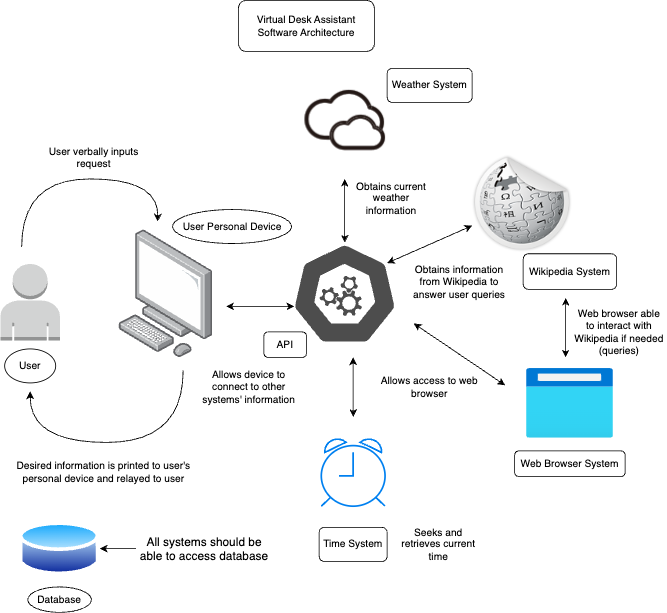

The diagram above was exported from draw.io. Its source (the exported page's mxGraphModel, read from the mxfile embedded in the PNG):
<mxGraphModel dx="1482" dy="786" grid="1" gridSize="10" guides="1" tooltips="1" connect="1" arrows="1" fold="1" page="1" pageScale="1" pageWidth="850" pageHeight="1100" math="0" shadow="0">
  <root>
    <mxCell id="0" />
    <mxCell id="1" parent="0" />
    <mxCell id="5D1Mhd5IY3BcEPZMqe_y-2" value="" style="image;points=[];aspect=fixed;html=1;align=center;shadow=0;dashed=0;image=img/lib/allied_telesis/computer_and_terminals/Personal_Computer.svg;" vertex="1" parent="1">
      <mxGeometry x="204.32" y="310" width="110.68" height="150" as="geometry" />
    </mxCell>
    <mxCell id="5D1Mhd5IY3BcEPZMqe_y-3" value="" style="outlineConnect=0;dashed=0;verticalLabelPosition=bottom;verticalAlign=top;align=center;html=1;shape=mxgraph.aws3.user;fillColor=#D2D3D3;gradientColor=none;" vertex="1" parent="1">
      <mxGeometry x="65" y="350" width="70" height="90" as="geometry" />
    </mxCell>
    <mxCell id="5D1Mhd5IY3BcEPZMqe_y-4" value="" style="aspect=fixed;sketch=0;html=1;dashed=0;whitespace=wrap;fillColor=#4D4D4D;strokeColor=#ffffff;points=[[0.005,0.63,0],[0.1,0.2,0],[0.9,0.2,0],[0.5,0,0],[0.995,0.63,0],[0.72,0.99,0],[0.5,1,0],[0.28,0.99,0]];shape=mxgraph.kubernetes.icon2;prIcon=api" vertex="1" parent="1">
      <mxGeometry x="407.5" y="325" width="125" height="120" as="geometry" />
    </mxCell>
    <mxCell id="5D1Mhd5IY3BcEPZMqe_y-5" value="" style="shape=image;html=1;verticalAlign=top;verticalLabelPosition=bottom;labelBackgroundColor=#ffffff;imageAspect=0;aspect=fixed;image=https://cdn2.iconfinder.com/data/icons/weather-color-2/500/weather-22-128.png" vertex="1" parent="1">
      <mxGeometry x="395" y="100" width="150" height="150" as="geometry" />
    </mxCell>
    <mxCell id="5D1Mhd5IY3BcEPZMqe_y-6" value="" style="shape=image;html=1;verticalAlign=top;verticalLabelPosition=bottom;labelBackgroundColor=#ffffff;imageAspect=0;aspect=fixed;image=https://cdn0.iconfinder.com/data/icons/socialize-part-3-icons-set/128/wikipedia.png" vertex="1" parent="1">
      <mxGeometry x="620" y="220" width="118" height="118" as="geometry" />
    </mxCell>
    <mxCell id="5D1Mhd5IY3BcEPZMqe_y-7" value="" style="html=1;verticalLabelPosition=bottom;align=center;labelBackgroundColor=#ffffff;verticalAlign=top;strokeWidth=2;strokeColor=#0080F0;shadow=0;dashed=0;shape=mxgraph.ios7.icons.alarm_clock;" vertex="1" parent="1">
      <mxGeometry x="442.5" y="555" width="75" height="80" as="geometry" />
    </mxCell>
    <mxCell id="5D1Mhd5IY3BcEPZMqe_y-12" value="" style="edgeStyle=orthogonalEdgeStyle;orthogonalLoop=1;jettySize=auto;html=1;rounded=0;curved=1;" edge="1" parent="1">
      <mxGeometry width="80" relative="1" as="geometry">
        <mxPoint x="90" y="330" as="sourcePoint" />
        <mxPoint x="250" y="300" as="targetPoint" />
        <Array as="points">
          <mxPoint x="90" y="250" />
          <mxPoint x="251" y="250" />
        </Array>
      </mxGeometry>
    </mxCell>
    <mxCell id="5D1Mhd5IY3BcEPZMqe_y-14" value="" style="edgeStyle=orthogonalEdgeStyle;orthogonalLoop=1;jettySize=auto;html=1;rounded=0;curved=1;" edge="1" parent="1">
      <mxGeometry width="80" relative="1" as="geometry">
        <mxPoint x="280" y="475" as="sourcePoint" />
        <mxPoint x="100" y="500" as="targetPoint" />
        <Array as="points">
          <mxPoint x="280" y="560" />
          <mxPoint x="100" y="560" />
        </Array>
      </mxGeometry>
    </mxCell>
    <mxCell id="5D1Mhd5IY3BcEPZMqe_y-18" value="" style="html=1;labelBackgroundColor=#ffffff;startArrow=classic;startFill=1;startSize=6;endArrow=classic;endFill=1;endSize=6;jettySize=auto;orthogonalLoop=1;strokeWidth=1;fontSize=14;rounded=0;entryX=0.5;entryY=1;entryDx=0;entryDy=0;" edge="1" parent="1" source="5D1Mhd5IY3BcEPZMqe_y-4" target="5D1Mhd5IY3BcEPZMqe_y-5">
      <mxGeometry width="60" height="60" relative="1" as="geometry">
        <mxPoint x="420" y="310" as="sourcePoint" />
        <mxPoint x="480" y="250" as="targetPoint" />
      </mxGeometry>
    </mxCell>
    <mxCell id="5D1Mhd5IY3BcEPZMqe_y-19" value="" style="html=1;labelBackgroundColor=#ffffff;startArrow=classic;startFill=1;startSize=6;endArrow=classic;endFill=1;endSize=6;jettySize=auto;orthogonalLoop=1;strokeWidth=1;fontSize=14;rounded=0;exitX=0.9;exitY=0.2;exitDx=0;exitDy=0;exitPerimeter=0;" edge="1" parent="1" source="5D1Mhd5IY3BcEPZMqe_y-4" target="5D1Mhd5IY3BcEPZMqe_y-6">
      <mxGeometry width="60" height="60" relative="1" as="geometry">
        <mxPoint x="480" y="335" as="sourcePoint" />
        <mxPoint x="480" y="260" as="targetPoint" />
      </mxGeometry>
    </mxCell>
    <mxCell id="5D1Mhd5IY3BcEPZMqe_y-20" value="" style="html=1;labelBackgroundColor=#ffffff;startArrow=classic;startFill=1;startSize=6;endArrow=classic;endFill=1;endSize=6;jettySize=auto;orthogonalLoop=1;strokeWidth=1;fontSize=14;rounded=0;" edge="1" parent="1">
      <mxGeometry width="60" height="60" relative="1" as="geometry">
        <mxPoint x="551.25" y="419.9994117647059" as="sourcePoint" />
        <mxPoint x="658.75" y="492.72" as="targetPoint" />
      </mxGeometry>
    </mxCell>
    <mxCell id="5D1Mhd5IY3BcEPZMqe_y-22" value="" style="html=1;labelBackgroundColor=#ffffff;startArrow=classic;startFill=1;startSize=6;endArrow=classic;endFill=1;endSize=6;jettySize=auto;orthogonalLoop=1;strokeWidth=1;fontSize=14;rounded=0;exitX=0.1;exitY=0.625;exitDx=0;exitDy=0;exitPerimeter=0;" edge="1" parent="1">
      <mxGeometry width="60" height="60" relative="1" as="geometry">
        <mxPoint x="410.68" y="400" as="sourcePoint" />
        <mxPoint x="330.68" y="400" as="targetPoint" />
        <Array as="points">
          <mxPoint x="350.68" y="400" />
        </Array>
      </mxGeometry>
    </mxCell>
    <mxCell id="5D1Mhd5IY3BcEPZMqe_y-27" value="Weather System" style="rounded=1;whiteSpace=wrap;html=1;" vertex="1" parent="1">
      <mxGeometry x="520" y="120" width="100" height="40" as="geometry" />
    </mxCell>
    <mxCell id="5D1Mhd5IY3BcEPZMqe_y-28" value="Wikipedia System" style="rounded=1;whiteSpace=wrap;html=1;" vertex="1" parent="1">
      <mxGeometry x="680" y="338" width="110" height="42" as="geometry" />
    </mxCell>
    <mxCell id="5D1Mhd5IY3BcEPZMqe_y-29" value="Time System" style="rounded=1;whiteSpace=wrap;html=1;" vertex="1" parent="1">
      <mxGeometry x="440" y="660" width="80" height="40" as="geometry" />
    </mxCell>
    <mxCell id="5D1Mhd5IY3BcEPZMqe_y-32" value="User" style="ellipse;whiteSpace=wrap;html=1;" vertex="1" parent="1">
      <mxGeometry x="70" y="450" width="60" height="40" as="geometry" />
    </mxCell>
    <mxCell id="5D1Mhd5IY3BcEPZMqe_y-33" value="User Personal Device" style="ellipse;whiteSpace=wrap;html=1;" vertex="1" parent="1">
      <mxGeometry x="267.5" y="286" width="140" height="40" as="geometry" />
    </mxCell>
    <mxCell id="5D1Mhd5IY3BcEPZMqe_y-34" value="Virtual Desk Assistant&lt;br style=&quot;border-color: var(--border-color);&quot;&gt;Software Architecture" style="rounded=1;whiteSpace=wrap;html=1;" vertex="1" parent="1">
      <mxGeometry x="345" y="40" width="160" height="60" as="geometry" />
    </mxCell>
    <mxCell id="5D1Mhd5IY3BcEPZMqe_y-36" value="API" style="rounded=1;whiteSpace=wrap;html=1;" vertex="1" parent="1">
      <mxGeometry x="375" y="430" width="50" height="30" as="geometry" />
    </mxCell>
    <mxCell id="5D1Mhd5IY3BcEPZMqe_y-37" value="User verbally inputs request" style="text;html=1;align=center;verticalAlign=middle;whiteSpace=wrap;rounded=0;" vertex="1" parent="1">
      <mxGeometry x="120" y="210" width="110" height="30" as="geometry" />
    </mxCell>
    <mxCell id="5D1Mhd5IY3BcEPZMqe_y-39" value="Desired information is printed to user's personal device and relayed to user" style="text;html=1;align=center;verticalAlign=middle;whiteSpace=wrap;rounded=0;" vertex="1" parent="1">
      <mxGeometry x="80" y="580" width="212.5" height="30" as="geometry" />
    </mxCell>
    <mxCell id="5D1Mhd5IY3BcEPZMqe_y-40" value="" style="image;aspect=fixed;perimeter=ellipsePerimeter;html=1;align=center;shadow=0;dashed=0;spacingTop=3;image=img/lib/active_directory/database.svg;" vertex="1" parent="1">
      <mxGeometry x="87.30000000000001" y="650" width="94.59" height="70" as="geometry" />
    </mxCell>
    <mxCell id="5D1Mhd5IY3BcEPZMqe_y-42" value="" style="edgeStyle=orthogonalEdgeStyle;rounded=0;orthogonalLoop=1;jettySize=auto;html=1;" edge="1" parent="1" source="5D1Mhd5IY3BcEPZMqe_y-41" target="5D1Mhd5IY3BcEPZMqe_y-40">
      <mxGeometry relative="1" as="geometry" />
    </mxCell>
    <mxCell id="5D1Mhd5IY3BcEPZMqe_y-41" value="&lt;font style=&quot;font-size: 14px;&quot;&gt;All systems should be able to access database&lt;/font&gt;" style="text;html=1;align=center;verticalAlign=middle;whiteSpace=wrap;rounded=0;" vertex="1" parent="1">
      <mxGeometry x="224.60000000000002" y="670" width="160" height="30" as="geometry" />
    </mxCell>
    <mxCell id="5D1Mhd5IY3BcEPZMqe_y-43" value="Database" style="ellipse;whiteSpace=wrap;html=1;" vertex="1" parent="1">
      <mxGeometry x="97.10000000000002" y="730" width="75" height="30" as="geometry" />
    </mxCell>
    <mxCell id="5D1Mhd5IY3BcEPZMqe_y-44" value="Allows device to connect to other systems' information" style="text;html=1;align=center;verticalAlign=middle;whiteSpace=wrap;rounded=0;" vertex="1" parent="1">
      <mxGeometry x="299.8" y="470" width="115" height="50" as="geometry" />
    </mxCell>
    <mxCell id="5D1Mhd5IY3BcEPZMqe_y-45" value="Obtains current weather information" style="text;html=1;align=center;verticalAlign=middle;whiteSpace=wrap;rounded=0;" vertex="1" parent="1">
      <mxGeometry x="480" y="220" width="90" height="106" as="geometry" />
    </mxCell>
    <mxCell id="5D1Mhd5IY3BcEPZMqe_y-46" value="Obtains information from Wikipedia to answer user queries" style="text;html=1;align=center;verticalAlign=middle;whiteSpace=wrap;rounded=0;" vertex="1" parent="1">
      <mxGeometry x="540" y="356" width="130" height="30" as="geometry" />
    </mxCell>
    <mxCell id="5D1Mhd5IY3BcEPZMqe_y-48" value="Seeks and retrieves current time" style="text;html=1;align=center;verticalAlign=middle;whiteSpace=wrap;rounded=0;" vertex="1" parent="1">
      <mxGeometry x="532.5" y="665" width="95" height="30" as="geometry" />
    </mxCell>
    <mxCell id="5D1Mhd5IY3BcEPZMqe_y-49" value="" style="image;aspect=fixed;html=1;points=[];align=center;fontSize=12;image=img/lib/azure2/general/Browser.svg;" vertex="1" parent="1">
      <mxGeometry x="683.75" y="473" width="102.5" height="82" as="geometry" />
    </mxCell>
    <mxCell id="5D1Mhd5IY3BcEPZMqe_y-50" value="Web Browser System" style="rounded=1;whiteSpace=wrap;html=1;" vertex="1" parent="1">
      <mxGeometry x="670" y="570" width="130" height="30" as="geometry" />
    </mxCell>
    <mxCell id="5D1Mhd5IY3BcEPZMqe_y-53" value="" style="html=1;labelBackgroundColor=#ffffff;startArrow=classic;startFill=1;startSize=6;endArrow=classic;endFill=1;endSize=6;jettySize=auto;orthogonalLoop=1;strokeWidth=1;fontSize=14;rounded=0;" edge="1" parent="1">
      <mxGeometry width="60" height="60" relative="1" as="geometry">
        <mxPoint x="480" y="460" as="sourcePoint" />
        <mxPoint x="480" y="530" as="targetPoint" />
      </mxGeometry>
    </mxCell>
    <mxCell id="5D1Mhd5IY3BcEPZMqe_y-55" value="Allows access to web browser" style="text;html=1;align=center;verticalAlign=middle;whiteSpace=wrap;rounded=0;" vertex="1" parent="1">
      <mxGeometry x="510" y="480" width="120" height="30" as="geometry" />
    </mxCell>
    <mxCell id="5D1Mhd5IY3BcEPZMqe_y-56" value="" style="html=1;labelBackgroundColor=#ffffff;startArrow=classic;startFill=1;startSize=6;endArrow=classic;endFill=1;endSize=6;jettySize=auto;orthogonalLoop=1;strokeWidth=1;fontSize=14;rounded=0;" edge="1" parent="1">
      <mxGeometry width="60" height="60" relative="1" as="geometry">
        <mxPoint x="730" y="390" as="sourcePoint" />
        <mxPoint x="730" y="460" as="targetPoint" />
      </mxGeometry>
    </mxCell>
    <mxCell id="5D1Mhd5IY3BcEPZMqe_y-57" value="Web browser able to interact with Wikipedia if needed (queries)" style="text;html=1;align=center;verticalAlign=middle;whiteSpace=wrap;rounded=0;" vertex="1" parent="1">
      <mxGeometry x="738" y="400" width="110" height="60" as="geometry" />
    </mxCell>
  </root>
</mxGraphModel>